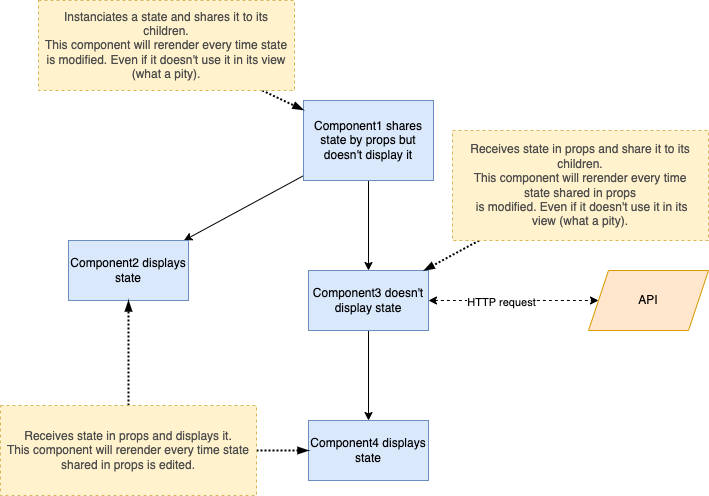

The diagram above was exported from draw.io. Its source (the exported page's mxGraphModel, read from the mxfile embedded in the PNG):
<mxGraphModel dx="946" dy="613" grid="1" gridSize="10" guides="1" tooltips="1" connect="1" arrows="1" fold="1" page="1" pageScale="1" pageWidth="827" pageHeight="1169" math="0" shadow="0">
  <root>
    <mxCell id="0" />
    <mxCell id="1" parent="0" />
    <mxCell id="EYFe0_e_zIq51tJYioAw-5" style="rounded=0;orthogonalLoop=1;jettySize=auto;html=1;" parent="1" source="EYFe0_e_zIq51tJYioAw-1" target="EYFe0_e_zIq51tJYioAw-3" edge="1">
      <mxGeometry relative="1" as="geometry" />
    </mxCell>
    <mxCell id="EYFe0_e_zIq51tJYioAw-6" style="edgeStyle=none;rounded=0;orthogonalLoop=1;jettySize=auto;html=1;" parent="1" source="EYFe0_e_zIq51tJYioAw-1" target="EYFe0_e_zIq51tJYioAw-2" edge="1">
      <mxGeometry relative="1" as="geometry" />
    </mxCell>
    <mxCell id="EYFe0_e_zIq51tJYioAw-1" value="Component1 shares state by props but doesn't display it" style="rounded=0;whiteSpace=wrap;html=1;fillColor=#dae8fc;strokeColor=#6c8ebf;" parent="1" vertex="1">
      <mxGeometry x="365" y="280" width="130" height="80" as="geometry" />
    </mxCell>
    <mxCell id="EYFe0_e_zIq51tJYioAw-2" value="Component2 displays state" style="rounded=0;whiteSpace=wrap;html=1;fillColor=#dae8fc;strokeColor=#6c8ebf;" parent="1" vertex="1">
      <mxGeometry x="130" y="420" width="120" height="60" as="geometry" />
    </mxCell>
    <mxCell id="EYFe0_e_zIq51tJYioAw-7" style="edgeStyle=none;rounded=0;orthogonalLoop=1;jettySize=auto;html=1;" parent="1" source="EYFe0_e_zIq51tJYioAw-3" target="EYFe0_e_zIq51tJYioAw-4" edge="1">
      <mxGeometry relative="1" as="geometry" />
    </mxCell>
    <mxCell id="EYFe0_e_zIq51tJYioAw-12" style="edgeStyle=none;rounded=0;orthogonalLoop=1;jettySize=auto;html=1;endArrow=classic;endFill=1;dashed=1;startArrow=classic;startFill=1;" parent="1" source="EYFe0_e_zIq51tJYioAw-3" target="EYFe0_e_zIq51tJYioAw-11" edge="1">
      <mxGeometry relative="1" as="geometry" />
    </mxCell>
    <mxCell id="EYFe0_e_zIq51tJYioAw-13" value="HTTP request" style="edgeLabel;html=1;align=center;verticalAlign=middle;resizable=0;points=[];" parent="EYFe0_e_zIq51tJYioAw-12" vertex="1" connectable="0">
      <mxGeometry x="-0.15" y="-1" relative="1" as="geometry">
        <mxPoint as="offset" />
      </mxGeometry>
    </mxCell>
    <mxCell id="EYFe0_e_zIq51tJYioAw-3" value="Component3 doesn't display state" style="rounded=0;whiteSpace=wrap;html=1;fillColor=#dae8fc;strokeColor=#6c8ebf;" parent="1" vertex="1">
      <mxGeometry x="370" y="450" width="120" height="60" as="geometry" />
    </mxCell>
    <mxCell id="EYFe0_e_zIq51tJYioAw-4" value="Component4 displays state" style="rounded=0;whiteSpace=wrap;html=1;fillColor=#dae8fc;strokeColor=#6c8ebf;" parent="1" vertex="1">
      <mxGeometry x="370" y="600" width="120" height="60" as="geometry" />
    </mxCell>
    <mxCell id="EYFe0_e_zIq51tJYioAw-11" value="API" style="shape=parallelogram;perimeter=parallelogramPerimeter;whiteSpace=wrap;html=1;fixedSize=1;fillColor=#ffe6cc;strokeColor=#d79b00;" parent="1" vertex="1">
      <mxGeometry x="650" y="450" width="120" height="60" as="geometry" />
    </mxCell>
    <mxCell id="PnAz3c7d_ZebA2b6ELMT-14" style="rounded=0;orthogonalLoop=1;jettySize=auto;html=1;fontColor=#4D4D4D;strokeWidth=2;dashed=1;dashPattern=1 1;endArrow=blockThin;endFill=1;" edge="1" parent="1" source="PnAz3c7d_ZebA2b6ELMT-13" target="EYFe0_e_zIq51tJYioAw-1">
      <mxGeometry relative="1" as="geometry" />
    </mxCell>
    <mxCell id="PnAz3c7d_ZebA2b6ELMT-13" value="&lt;span style=&quot;text-align: left&quot;&gt;Instanciates a state and shares it to its children.&lt;/span&gt;&lt;br style=&quot;text-align: left&quot;&gt;&lt;span style=&quot;text-align: left&quot;&gt;This component will rerender every time state is modified. Even if it doesn't use it in its view (what a pity).&lt;/span&gt;" style="rounded=0;whiteSpace=wrap;html=1;fillColor=#fff2cc;strokeColor=#d6b656;dashed=1;fontColor=#4D4D4D;spacingLeft=5;spacingRight=5;" vertex="1" parent="1">
      <mxGeometry x="100" y="180" width="256" height="90" as="geometry" />
    </mxCell>
    <mxCell id="PnAz3c7d_ZebA2b6ELMT-18" style="edgeStyle=none;rounded=0;orthogonalLoop=1;jettySize=auto;html=1;fontColor=#4D4D4D;strokeWidth=2;dashed=1;dashPattern=1 1;endArrow=blockThin;endFill=1;" edge="1" parent="1" source="PnAz3c7d_ZebA2b6ELMT-15" target="EYFe0_e_zIq51tJYioAw-3">
      <mxGeometry relative="1" as="geometry" />
    </mxCell>
    <mxCell id="PnAz3c7d_ZebA2b6ELMT-15" value="&lt;span style=&quot;text-align: left&quot;&gt;Receives state in props and share it to its children.&lt;/span&gt;&lt;br style=&quot;text-align: left&quot;&gt;&lt;span style=&quot;text-align: left&quot;&gt;This component will&amp;nbsp;&lt;/span&gt;&lt;span style=&quot;text-align: left&quot;&gt;rerender&lt;/span&gt;&lt;span style=&quot;text-align: left&quot;&gt;&amp;nbsp;every time state&amp;nbsp;&lt;/span&gt;&lt;span style=&quot;text-align: left&quot;&gt;shared in props&lt;/span&gt;&lt;span style=&quot;text-align: left&quot;&gt;&lt;br&gt;&amp;nbsp;is&amp;nbsp;&lt;/span&gt;&lt;span style=&quot;text-align: left&quot;&gt;modified&lt;/span&gt;&lt;span style=&quot;text-align: left&quot;&gt;. Even if it doesn't use it in its view&amp;nbsp;&lt;/span&gt;&lt;span style=&quot;text-align: left&quot;&gt;(what a pity).&lt;/span&gt;&lt;span style=&quot;text-align: left&quot;&gt;&lt;br&gt;&lt;/span&gt;" style="rounded=0;whiteSpace=wrap;html=1;fillColor=#fff2cc;strokeColor=#d6b656;dashed=1;fontColor=#4D4D4D;spacingLeft=5;spacingRight=5;" vertex="1" parent="1">
      <mxGeometry x="514" y="310" width="256" height="110" as="geometry" />
    </mxCell>
    <mxCell id="PnAz3c7d_ZebA2b6ELMT-19" style="edgeStyle=none;rounded=0;orthogonalLoop=1;jettySize=auto;html=1;fontColor=#4D4D4D;strokeWidth=2;dashed=1;dashPattern=1 1;endArrow=blockThin;endFill=1;" edge="1" parent="1" source="PnAz3c7d_ZebA2b6ELMT-17" target="EYFe0_e_zIq51tJYioAw-2">
      <mxGeometry relative="1" as="geometry" />
    </mxCell>
    <mxCell id="PnAz3c7d_ZebA2b6ELMT-20" style="edgeStyle=none;rounded=0;orthogonalLoop=1;jettySize=auto;html=1;fontColor=#4D4D4D;strokeWidth=2;dashed=1;dashPattern=1 1;endArrow=blockThin;endFill=1;" edge="1" parent="1" source="PnAz3c7d_ZebA2b6ELMT-17" target="EYFe0_e_zIq51tJYioAw-4">
      <mxGeometry relative="1" as="geometry" />
    </mxCell>
    <mxCell id="PnAz3c7d_ZebA2b6ELMT-17" value="&lt;span style=&quot;text-align: left&quot;&gt;Receives state in props and displays it.&lt;/span&gt;&lt;br style=&quot;text-align: left&quot;&gt;&lt;span style=&quot;text-align: left&quot;&gt;This component will&amp;nbsp;&lt;/span&gt;&lt;span style=&quot;text-align: left&quot;&gt;rerender&lt;/span&gt;&lt;span style=&quot;text-align: left&quot;&gt;&amp;nbsp;every time state shared in props is edited.&lt;/span&gt;" style="rounded=0;whiteSpace=wrap;html=1;fillColor=#fff2cc;strokeColor=#d6b656;dashed=1;fontColor=#4D4D4D;spacingLeft=5;spacingRight=5;" vertex="1" parent="1">
      <mxGeometry x="62" y="585" width="256" height="90" as="geometry" />
    </mxCell>
  </root>
</mxGraphModel>